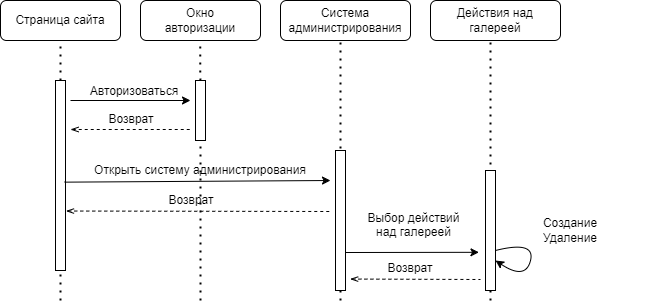

The diagram above was exported from draw.io. Its source (the exported page's mxGraphModel, read from the mxfile embedded in the PNG):
<mxGraphModel dx="1098" dy="988" grid="1" gridSize="10" guides="1" tooltips="1" connect="1" arrows="1" fold="1" page="1" pageScale="1" pageWidth="850" pageHeight="1100" math="0" shadow="0">
  <root>
    <mxCell id="0" />
    <mxCell id="1" parent="0" />
    <mxCell id="5E7DoI3xS24oE3ILswI5-77" value="&lt;div&gt;Страница сайта&lt;/div&gt;" style="rounded=1;whiteSpace=wrap;html=1;" parent="1" vertex="1">
      <mxGeometry x="30" y="240" width="120" height="40" as="geometry" />
    </mxCell>
    <mxCell id="5E7DoI3xS24oE3ILswI5-78" value="&lt;div&gt;Окно&lt;/div&gt;&lt;div&gt;авторизации&lt;br&gt;&lt;/div&gt;" style="rounded=1;whiteSpace=wrap;html=1;" parent="1" vertex="1">
      <mxGeometry x="170" y="240" width="120" height="40" as="geometry" />
    </mxCell>
    <mxCell id="5E7DoI3xS24oE3ILswI5-79" value="&lt;div&gt;Система &lt;br&gt;&lt;/div&gt;&lt;div&gt;администрирования&lt;/div&gt;" style="rounded=1;whiteSpace=wrap;html=1;" parent="1" vertex="1">
      <mxGeometry x="310" y="240" width="130" height="40" as="geometry" />
    </mxCell>
    <mxCell id="5E7DoI3xS24oE3ILswI5-80" value="&lt;div&gt;Действия над&lt;/div&gt;&lt;div&gt;галереей&lt;/div&gt;" style="rounded=1;whiteSpace=wrap;html=1;" parent="1" vertex="1">
      <mxGeometry x="460" y="240" width="130" height="40" as="geometry" />
    </mxCell>
    <mxCell id="5E7DoI3xS24oE3ILswI5-81" value="" style="endArrow=none;dashed=1;html=1;dashPattern=1 3;strokeWidth=2;rounded=0;entryX=0.5;entryY=1;entryDx=0;entryDy=0;" parent="1" source="5E7DoI3xS24oE3ILswI5-87" target="5E7DoI3xS24oE3ILswI5-77" edge="1">
      <mxGeometry width="50" height="50" relative="1" as="geometry">
        <mxPoint x="90" y="490" as="sourcePoint" />
        <mxPoint x="280" y="430" as="targetPoint" />
      </mxGeometry>
    </mxCell>
    <mxCell id="5E7DoI3xS24oE3ILswI5-82" value="" style="endArrow=none;dashed=1;html=1;dashPattern=1 3;strokeWidth=2;rounded=0;entryX=0.5;entryY=1;entryDx=0;entryDy=0;" parent="1" source="5E7DoI3xS24oE3ILswI5-89" edge="1">
      <mxGeometry width="50" height="50" relative="1" as="geometry">
        <mxPoint x="229.66" y="490" as="sourcePoint" />
        <mxPoint x="229.66" y="280" as="targetPoint" />
      </mxGeometry>
    </mxCell>
    <mxCell id="5E7DoI3xS24oE3ILswI5-84" value="" style="endArrow=none;dashed=1;html=1;dashPattern=1 3;strokeWidth=2;rounded=0;entryX=0.5;entryY=1;entryDx=0;entryDy=0;" parent="1" edge="1">
      <mxGeometry width="50" height="50" relative="1" as="geometry">
        <mxPoint x="370" y="540" as="sourcePoint" />
        <mxPoint x="370" y="280" as="targetPoint" />
      </mxGeometry>
    </mxCell>
    <mxCell id="5E7DoI3xS24oE3ILswI5-85" value="" style="endArrow=none;dashed=1;html=1;dashPattern=1 3;strokeWidth=2;rounded=0;entryX=0.5;entryY=1;entryDx=0;entryDy=0;" parent="1" edge="1">
      <mxGeometry width="50" height="50" relative="1" as="geometry">
        <mxPoint x="520" y="540" as="sourcePoint" />
        <mxPoint x="520" y="280" as="targetPoint" />
      </mxGeometry>
    </mxCell>
    <mxCell id="5E7DoI3xS24oE3ILswI5-88" value="" style="endArrow=none;dashed=1;html=1;dashPattern=1 3;strokeWidth=2;rounded=0;entryX=0.5;entryY=1;entryDx=0;entryDy=0;" parent="1" target="5E7DoI3xS24oE3ILswI5-87" edge="1">
      <mxGeometry width="50" height="50" relative="1" as="geometry">
        <mxPoint x="90" y="540" as="sourcePoint" />
        <mxPoint x="90" y="280" as="targetPoint" />
      </mxGeometry>
    </mxCell>
    <mxCell id="5E7DoI3xS24oE3ILswI5-87" value="" style="rounded=0;whiteSpace=wrap;html=1;" parent="1" vertex="1">
      <mxGeometry x="85" y="320" width="10" height="190" as="geometry" />
    </mxCell>
    <mxCell id="5E7DoI3xS24oE3ILswI5-90" value="" style="endArrow=none;dashed=1;html=1;dashPattern=1 3;strokeWidth=2;rounded=0;entryX=0.5;entryY=1;entryDx=0;entryDy=0;" parent="1" target="5E7DoI3xS24oE3ILswI5-89" edge="1">
      <mxGeometry width="50" height="50" relative="1" as="geometry">
        <mxPoint x="230" y="540" as="sourcePoint" />
        <mxPoint x="229.66" y="280" as="targetPoint" />
      </mxGeometry>
    </mxCell>
    <mxCell id="5E7DoI3xS24oE3ILswI5-89" value="" style="rounded=0;whiteSpace=wrap;html=1;" parent="1" vertex="1">
      <mxGeometry x="225" y="320" width="10" height="60" as="geometry" />
    </mxCell>
    <mxCell id="5E7DoI3xS24oE3ILswI5-91" value="" style="endArrow=classic;html=1;rounded=0;startArrow=none;startFill=0;endFill=1;" parent="1" edge="1">
      <mxGeometry width="50" height="50" relative="1" as="geometry">
        <mxPoint x="100" y="340" as="sourcePoint" />
        <mxPoint x="220" y="340" as="targetPoint" />
      </mxGeometry>
    </mxCell>
    <mxCell id="5E7DoI3xS24oE3ILswI5-92" value="Возврат" style="text;html=1;align=center;verticalAlign=middle;whiteSpace=wrap;rounded=0;" parent="1" vertex="1">
      <mxGeometry x="131" y="344" width="60" height="30" as="geometry" />
    </mxCell>
    <mxCell id="5E7DoI3xS24oE3ILswI5-93" value="" style="endArrow=none;html=1;rounded=0;exitX=1.5;exitY=0.133;exitDx=0;exitDy=0;exitPerimeter=0;startArrow=openThin;startFill=0;endFill=0;dashed=1;" parent="1" edge="1">
      <mxGeometry width="50" height="50" relative="1" as="geometry">
        <mxPoint x="100" y="369" as="sourcePoint" />
        <mxPoint x="220" y="369" as="targetPoint" />
      </mxGeometry>
    </mxCell>
    <mxCell id="5E7DoI3xS24oE3ILswI5-94" value="Авторизоваться" style="text;html=1;align=center;verticalAlign=middle;whiteSpace=wrap;rounded=0;" parent="1" vertex="1">
      <mxGeometry x="134" y="316" width="60" height="30" as="geometry" />
    </mxCell>
    <mxCell id="5E7DoI3xS24oE3ILswI5-96" value="" style="endArrow=none;html=1;rounded=0;entryX=0.914;entryY=0.535;entryDx=0;entryDy=0;entryPerimeter=0;endFill=0;startArrow=classic;startFill=1;" parent="1" target="5E7DoI3xS24oE3ILswI5-87" edge="1">
      <mxGeometry width="50" height="50" relative="1" as="geometry">
        <mxPoint x="360" y="420" as="sourcePoint" />
        <mxPoint x="280" y="430" as="targetPoint" />
      </mxGeometry>
    </mxCell>
    <mxCell id="5E7DoI3xS24oE3ILswI5-97" value="" style="rounded=0;whiteSpace=wrap;html=1;" parent="1" vertex="1">
      <mxGeometry x="365" y="390" width="10" height="140" as="geometry" />
    </mxCell>
    <mxCell id="5E7DoI3xS24oE3ILswI5-99" value="Открыть систему администрирования" style="text;html=1;align=center;verticalAlign=middle;whiteSpace=wrap;rounded=0;" parent="1" vertex="1">
      <mxGeometry x="105" y="395" width="250" height="30" as="geometry" />
    </mxCell>
    <mxCell id="5E7DoI3xS24oE3ILswI5-100" value="" style="rounded=0;whiteSpace=wrap;html=1;" parent="1" vertex="1">
      <mxGeometry x="515" y="410" width="10" height="120" as="geometry" />
    </mxCell>
    <mxCell id="5E7DoI3xS24oE3ILswI5-101" value="" style="endArrow=none;html=1;rounded=0;exitX=-0.155;exitY=0.448;exitDx=0;exitDy=0;exitPerimeter=0;endFill=0;startArrow=classic;startFill=1;" parent="1" edge="1">
      <mxGeometry width="50" height="50" relative="1" as="geometry">
        <mxPoint x="508.45000000000005" y="491.80999999999995" as="sourcePoint" />
        <mxPoint x="375" y="492.01" as="targetPoint" />
      </mxGeometry>
    </mxCell>
    <mxCell id="5E7DoI3xS24oE3ILswI5-102" value="&lt;div&gt;Выбор действий&lt;/div&gt;&lt;div&gt;над галереей&lt;br&gt;&lt;/div&gt;&lt;div&gt;&lt;br&gt;&lt;/div&gt;" style="text;html=1;align=center;verticalAlign=middle;whiteSpace=wrap;rounded=0;" parent="1" vertex="1">
      <mxGeometry x="391" y="456.81" width="105" height="30" as="geometry" />
    </mxCell>
    <mxCell id="5E7DoI3xS24oE3ILswI5-103" value="" style="endArrow=none;html=1;rounded=0;exitX=1.052;exitY=0.687;exitDx=0;exitDy=0;exitPerimeter=0;startArrow=openThin;startFill=0;endFill=0;dashed=1;" parent="1" source="5E7DoI3xS24oE3ILswI5-87" edge="1">
      <mxGeometry width="50" height="50" relative="1" as="geometry">
        <mxPoint x="245" y="450" as="sourcePoint" />
        <mxPoint x="360" y="451" as="targetPoint" />
      </mxGeometry>
    </mxCell>
    <mxCell id="5E7DoI3xS24oE3ILswI5-104" value="Возврат" style="text;html=1;align=center;verticalAlign=middle;whiteSpace=wrap;rounded=0;" parent="1" vertex="1">
      <mxGeometry x="191" y="425" width="60" height="30" as="geometry" />
    </mxCell>
    <mxCell id="5E7DoI3xS24oE3ILswI5-105" value="&lt;div&gt;Создание&lt;/div&gt;&lt;div&gt;Удаление&lt;br&gt;&lt;/div&gt;" style="text;html=1;align=center;verticalAlign=middle;whiteSpace=wrap;rounded=0;" parent="1" vertex="1">
      <mxGeometry x="525" y="447.5" width="150" height="45" as="geometry" />
    </mxCell>
    <mxCell id="5E7DoI3xS24oE3ILswI5-107" value="" style="curved=1;endArrow=classic;html=1;rounded=0;" parent="1" edge="1">
      <mxGeometry width="50" height="50" relative="1" as="geometry">
        <mxPoint x="525" y="490" as="sourcePoint" />
        <mxPoint x="525" y="500" as="targetPoint" />
        <Array as="points">
          <mxPoint x="565" y="480" />
          <mxPoint x="555" y="520" />
        </Array>
      </mxGeometry>
    </mxCell>
    <mxCell id="5E7DoI3xS24oE3ILswI5-108" value="" style="endArrow=none;html=1;rounded=0;exitX=1.466;exitY=0.854;exitDx=0;exitDy=0;exitPerimeter=0;startArrow=openThin;startFill=0;endFill=0;dashed=1;" parent="1" edge="1">
      <mxGeometry width="50" height="50" relative="1" as="geometry">
        <mxPoint x="379.6600000000001" y="518.56" as="sourcePoint" />
        <mxPoint x="510" y="519" as="targetPoint" />
      </mxGeometry>
    </mxCell>
    <mxCell id="5E7DoI3xS24oE3ILswI5-109" value="Возврат" style="text;html=1;align=center;verticalAlign=middle;whiteSpace=wrap;rounded=0;" parent="1" vertex="1">
      <mxGeometry x="410" y="492.5" width="60" height="30" as="geometry" />
    </mxCell>
  </root>
</mxGraphModel>